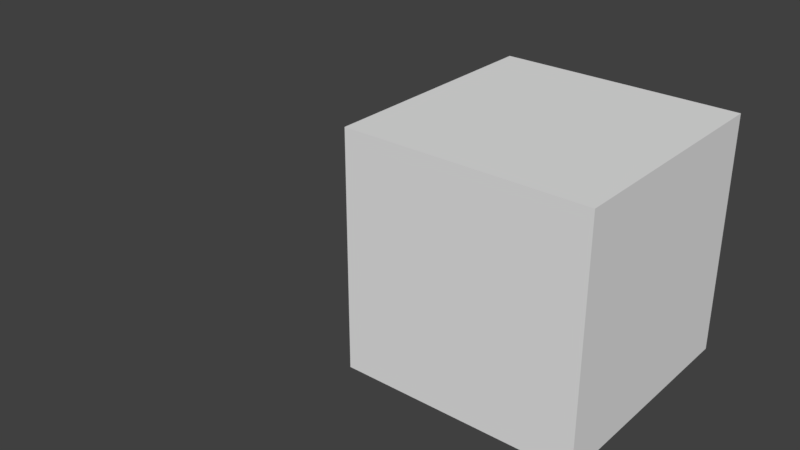 # Source: drag_axis_w_detents.test.blend  (saved by Blender 2.78.0; exported with 4.5.12 LTS)
import bpy
from mathutils import Matrix  # noqa: F401  (used for matrix-valued properties, if any)

bpy.ops.wm.read_factory_settings(use_empty=True)
scene = bpy.context.scene
scene.name = 'Scene'

# ---- collections
col_collection_1 = bpy.data.collections.new('Collection 1'); scene.collection.children.link(col_collection_1)
col_collection_1.hide_render = True
col_collection_1.hide_viewport = True
col_collection_2 = bpy.data.collections.new('Collection 2'); scene.collection.children.link(col_collection_2)
col_collection_2.hide_render = True
col_collection_2.hide_viewport = True
col_collection_3 = bpy.data.collections.new('Collection 3'); scene.collection.children.link(col_collection_3)
col_collection_3.hide_render = True
col_collection_3.hide_viewport = True
col_collection_4 = bpy.data.collections.new('Collection 4'); scene.collection.children.link(col_collection_4)
col_collection_4.hide_render = True
col_collection_4.hide_viewport = True
col_collection_5 = bpy.data.collections.new('Collection 5'); scene.collection.children.link(col_collection_5)
col_collection_5.hide_render = True
col_collection_5.hide_viewport = True
col_collection_6 = bpy.data.collections.new('Collection 6'); scene.collection.children.link(col_collection_6)
col_collection_6.hide_render = True
col_collection_6.hide_viewport = True
col_collection_7 = bpy.data.collections.new('Collection 7'); scene.collection.children.link(col_collection_7)
col_collection_7.hide_render = True
col_collection_7.hide_viewport = True
col_collection_8 = bpy.data.collections.new('Collection 8'); scene.collection.children.link(col_collection_8)
col_collection_8.hide_render = True
col_collection_8.hide_viewport = True
col_collection_9 = bpy.data.collections.new('Collection 9'); scene.collection.children.link(col_collection_9)

# ---- materials (node trees are filled in below, after node groups)
mat_material = bpy.data.materials.new('Material')
mat_material.alpha_threshold = 0.0
mat_material.use_transparent_shadow = False
mat_material.roughness = 0.5

# ---- material node trees

# ---- world
world_world = bpy.data.worlds.new('World'); scene.world = world_world
world_world.color = (0.05088, 0.05088, 0.05088)
world_world.use_sun_shadow = False
world_world.sun_shadow_jitter_overblur = 0.0
world_world.cycles.sampling_method = 'MANUAL'

# ---- meshes
me_cube_000 = bpy.data.meshes.new('Cube.000')
me_cube_000.from_pydata([(-1.0, -1.0, -1.0), (-1.0, -1.0, 1.0), (-1.0, 1.0, -1.0), (-1.0, 1.0, 1.0), (1.0, -1.0, -1.0), (1.0, -1.0, 1.0), (1.0, 1.0, -1.0), (1.0, 1.0, 1.0)], [], [(0, 1, 3, 2), (2, 3, 7, 6), (6, 7, 5, 4), (4, 5, 1, 0), (2, 6, 4, 0), (7, 3, 1, 5)])
me_cube_000.materials.append(mat_material)
me_cube_000.use_remesh_preserve_volume = False
me_cube_000.use_remesh_preserve_attributes = False
me_cube_000.use_mirror_vertex_groups = False
me_cube_000.update()
me_cube_002 = bpy.data.meshes.new('Cube.002')
me_cube_002.from_pydata([(-1.0, -1.0, -1.0), (-1.0, -1.0, 1.0), (-1.0, 1.0, -1.0), (-1.0, 1.0, 1.0), (1.0, -1.0, -1.0), (1.0, -1.0, 1.0), (1.0, 1.0, -1.0), (1.0, 1.0, 1.0)], [], [(0, 1, 3, 2), (2, 3, 7, 6), (6, 7, 5, 4), (4, 5, 1, 0), (2, 6, 4, 0), (7, 3, 1, 5)])
me_cube_002.materials.append(mat_material)
me_cube_002.use_remesh_preserve_volume = False
me_cube_002.use_remesh_preserve_attributes = False
me_cube_002.use_mirror_vertex_groups = False
me_cube_002.update()
me_cube_003 = bpy.data.meshes.new('Cube.003')
me_cube_003.from_pydata([(-1.0, -1.0, -1.0), (-1.0, -1.0, 1.0), (-1.0, 1.0, -1.0), (-1.0, 1.0, 1.0), (1.0, -1.0, -1.0), (1.0, -1.0, 1.0), (1.0, 1.0, -1.0), (1.0, 1.0, 1.0)], [], [(0, 1, 3, 2), (2, 3, 7, 6), (6, 7, 5, 4), (4, 5, 1, 0), (2, 6, 4, 0), (7, 3, 1, 5)])
me_cube_003.materials.append(mat_material)
me_cube_003.use_remesh_preserve_volume = False
me_cube_003.use_remesh_preserve_attributes = False
me_cube_003.use_mirror_vertex_groups = False
me_cube_003.update()
me_cube_004 = bpy.data.meshes.new('Cube.004')
me_cube_004.from_pydata([(-1.0, -1.0, -1.0), (-1.0, -1.0, 1.0), (-1.0, 1.0, -1.0), (-1.0, 1.0, 1.0), (1.0, -1.0, -1.0), (1.0, -1.0, 1.0), (1.0, 1.0, -1.0), (1.0, 1.0, 1.0)], [], [(0, 1, 3, 2), (2, 3, 7, 6), (6, 7, 5, 4), (4, 5, 1, 0), (2, 6, 4, 0), (7, 3, 1, 5)])
me_cube_004.materials.append(mat_material)
me_cube_004.use_remesh_preserve_volume = False
me_cube_004.use_remesh_preserve_attributes = False
me_cube_004.use_mirror_vertex_groups = False
me_cube_004.update()
me_cube_005 = bpy.data.meshes.new('Cube.005')
me_cube_005.from_pydata([(-1.0, -1.0, -1.0), (-1.0, -1.0, 1.0), (-1.0, 1.0, -1.0), (-1.0, 1.0, 1.0), (1.0, -1.0, -1.0), (1.0, -1.0, 1.0), (1.0, 1.0, -1.0), (1.0, 1.0, 1.0)], [], [(0, 1, 3, 2), (2, 3, 7, 6), (6, 7, 5, 4), (4, 5, 1, 0), (2, 6, 4, 0), (7, 3, 1, 5)])
me_cube_005.materials.append(mat_material)
me_cube_005.use_remesh_preserve_volume = False
me_cube_005.use_remesh_preserve_attributes = False
me_cube_005.use_mirror_vertex_groups = False
me_cube_005.update()
me_cube = bpy.data.meshes.new('Cube')
me_cube.from_pydata([(-1.0, -1.0, -1.0), (-1.0, -1.0, 1.0), (-1.0, 1.0, -1.0), (-1.0, 1.0, 1.0), (1.0, -1.0, -1.0), (1.0, -1.0, 1.0), (1.0, 1.0, -1.0), (1.0, 1.0, 1.0)], [], [(0, 1, 3, 2), (2, 3, 7, 6), (6, 7, 5, 4), (4, 5, 1, 0), (2, 6, 4, 0), (7, 3, 1, 5)])
me_cube.materials.append(mat_material)
me_cube.use_remesh_preserve_volume = False
me_cube.use_remesh_preserve_attributes = False
me_cube.use_mirror_vertex_groups = False
me_cube.update()
me_cube_006 = bpy.data.meshes.new('Cube.006')
me_cube_006.from_pydata([(-1.0, -1.0, -1.0), (-1.0, -1.0, 1.0), (-1.0, 1.0, -1.0), (-1.0, 1.0, 1.0), (1.0, -1.0, -1.0), (1.0, -1.0, 1.0), (1.0, 1.0, -1.0), (1.0, 1.0, 1.0)], [], [(0, 1, 3, 2), (2, 3, 7, 6), (6, 7, 5, 4), (4, 5, 1, 0), (2, 6, 4, 0), (7, 3, 1, 5)])
me_cube_006.materials.append(mat_material)
me_cube_006.use_remesh_preserve_volume = False
me_cube_006.use_remesh_preserve_attributes = False
me_cube_006.use_mirror_vertex_groups = False
me_cube_006.update()
me_cube_007 = bpy.data.meshes.new('Cube.007')
me_cube_007.from_pydata([(-1.0, -1.0, -1.0), (-1.0, -1.0, 1.0), (-1.0, 1.0, -1.0), (-1.0, 1.0, 1.0), (1.0, -1.0, -1.0), (1.0, -1.0, 1.0), (1.0, 1.0, -1.0), (1.0, 1.0, 1.0)], [], [(0, 1, 3, 2), (2, 3, 7, 6), (6, 7, 5, 4), (4, 5, 1, 0), (2, 6, 4, 0), (7, 3, 1, 5)])
me_cube_007.materials.append(mat_material)
me_cube_007.use_remesh_preserve_volume = False
me_cube_007.use_remesh_preserve_attributes = False
me_cube_007.use_mirror_vertex_groups = False
me_cube_007.update()
me_cube_008 = bpy.data.meshes.new('Cube.008')
me_cube_008.from_pydata([(-1.0, -1.0, -1.0), (-1.0, -1.0, 1.0), (-1.0, 1.0, -1.0), (-1.0, 1.0, 1.0), (1.0, -1.0, -1.0), (1.0, -1.0, 1.0), (1.0, 1.0, -1.0), (1.0, 1.0, 1.0)], [], [(0, 1, 3, 2), (2, 3, 7, 6), (6, 7, 5, 4), (4, 5, 1, 0), (2, 6, 4, 0), (7, 3, 1, 5)])
me_cube_008.materials.append(mat_material)
me_cube_008.use_remesh_preserve_volume = False
me_cube_008.use_remesh_preserve_attributes = False
me_cube_008.use_mirror_vertex_groups = False
me_cube_008.update()
me_cube_001 = bpy.data.meshes.new('Cube.001')
me_cube_001.from_pydata([(-1.0, -1.0, -1.0), (-1.0, -1.0, 1.0), (-1.0, 1.0, -1.0), (-1.0, 1.0, 1.0), (1.0, -1.0, -1.0), (1.0, -1.0, 1.0), (1.0, 1.0, -1.0), (1.0, 1.0, 1.0)], [], [(0, 1, 3, 2), (2, 3, 7, 6), (6, 7, 5, 4), (4, 5, 1, 0), (2, 6, 4, 0), (7, 3, 1, 5)])
me_cube_001.materials.append(mat_material)
me_cube_001.use_remesh_preserve_volume = False
me_cube_001.use_remesh_preserve_attributes = False
me_cube_001.use_mirror_vertex_groups = False
me_cube_001.update()

# ---- objects
ob_01_parent_driven_by_two_datarefs = bpy.data.objects.new('01_parent_driven_by_two_datarefs', None)
ob_empty_define_drag_axis_001 = bpy.data.objects.new('Empty_define_drag_axis.001', None)
ob_cube_define_detent_axis_001 = bpy.data.objects.new('Cube_define_detent_axis.001', me_cube_000)
ob_02_parent_has_three_non_clamping_keyframes = bpy.data.objects.new('02_parent_has_three_non_clamping_keyframes', None)
ob_empty_define_drag_axis_002 = bpy.data.objects.new('Empty_define_drag_axis.002', None)
ob_cube_define_detent_axis_002 = bpy.data.objects.new('Cube_define_detent_axis.002', me_cube_002)
ob_03_translation_bone_driven_by_two_datarefs = bpy.data.objects.new('03_translation_bone_driven_by_two_datarefs', None)
ob_empty_define_drag_axis_003 = bpy.data.objects.new('Empty_define_drag_axis.003', None)
ob_cube_define_detent_axis_003 = bpy.data.objects.new('Cube_define_detent_axis.003', me_cube_003)
ob_04_translation_bone_has_three_non_clamping_keyframes = bpy.data.objects.new('04_translation_bone_has_three_non_clamping_keyframes', None)
ob_empty_define_drag_axis_004 = bpy.data.objects.new('Empty_define_drag_axis.004', None)
ob_cube_define_detent_axis_004 = bpy.data.objects.new('Cube_define_detent_axis.004', me_cube_004)
ob_05_translation_bone_not_a_leaf = bpy.data.objects.new('05_translation_bone_not_a_leaf', None)
ob_empty_define_drag_axis_005 = bpy.data.objects.new('Empty_define_drag_axis.005', None)
ob_cube_define_detent_axis_005 = bpy.data.objects.new('Cube_define_detent_axis.005', me_cube_005)
ob_cube_define_detent_axis_no_longer_a_leaf = bpy.data.objects.new('Cube_define_detent_axis_no_longer_a_leaf', me_cube)
ob_06_translation_bone_has_non_anim_parent = bpy.data.objects.new('06_translation_bone_has_non_anim_parent', None)
ob_empty_define_drag_axis_006 = bpy.data.objects.new('Empty_define_drag_axis.006', None)
ob_cube_define_detent_axis_006 = bpy.data.objects.new('Cube_define_detent_axis.006', me_cube_006)
ob_07_translation_bone_does_not_start_or_end_at_origin = bpy.data.objects.new('07_translation_bone_does_not_start_or_end_at_origin', None)
ob_empty_define_drag_axis_007 = bpy.data.objects.new('Empty_define_drag_axis.007', None)
ob_cube_define_detent_axis_007 = bpy.data.objects.new('Cube_define_detent_axis.007', me_cube_007)
ob_08_translation_bone_pos_not_both_zero = bpy.data.objects.new('08_translation_bone_pos_not_both_zero', None)
ob_empty_define_drag_axis_008 = bpy.data.objects.new('Empty_define_drag_axis.008', None)
ob_cube_define_detent_axis_008 = bpy.data.objects.new('Cube_define_detent_axis.008', me_cube_008)
ob_09_known_good_drag_axis_w_detents = bpy.data.objects.new('09_known_good_drag_axis_w_detents', None)
ob_empty_define_drag_axis = bpy.data.objects.new('Empty_define_drag_axis', None)
ob_cube_define_detent_axis = bpy.data.objects.new('Cube_define_detent_axis', me_cube_001)

# ---- transforms, parenting, visibility, modifiers, constraints
ob_01_parent_driven_by_two_datarefs.location = (0.0, 0.0, 0.0)
ob_01_parent_driven_by_two_datarefs.empty_image_offset = (0.0, 0.0)
ob_01_parent_driven_by_two_datarefs.lineart.crease_threshold = 0.0
ob_empty_define_drag_axis_001.parent = ob_01_parent_driven_by_two_datarefs
ob_empty_define_drag_axis_001.location = (2.0, 0.0, 0.0)
ob_empty_define_drag_axis_001.empty_image_offset = (0.0, 0.0)
ob_empty_define_drag_axis_001.lineart.crease_threshold = 0.0
ob_cube_define_detent_axis_001.parent = ob_empty_define_drag_axis_001
ob_cube_define_detent_axis_001.location = (0.0, 0.8, 0.0)
ob_cube_define_detent_axis_001.lineart.crease_threshold = 0.0
ob_02_parent_has_three_non_clamping_keyframes.location = (0.0, 0.0, 0.0)
ob_02_parent_has_three_non_clamping_keyframes.empty_image_offset = (0.0, 0.0)
ob_02_parent_has_three_non_clamping_keyframes.lineart.crease_threshold = 0.0
ob_empty_define_drag_axis_002.parent = ob_02_parent_has_three_non_clamping_keyframes
ob_empty_define_drag_axis_002.location = (1.0, 0.0, 0.0)
ob_empty_define_drag_axis_002.empty_image_offset = (0.0, 0.0)
ob_empty_define_drag_axis_002.lineart.crease_threshold = 0.0
ob_cube_define_detent_axis_002.parent = ob_empty_define_drag_axis_002
ob_cube_define_detent_axis_002.location = (0.0, 0.8, 0.0)
ob_cube_define_detent_axis_002.lineart.crease_threshold = 0.0
ob_03_translation_bone_driven_by_two_datarefs.location = (0.0, 0.0, 0.0)
ob_03_translation_bone_driven_by_two_datarefs.empty_image_offset = (0.0, 0.0)
ob_03_translation_bone_driven_by_two_datarefs.lineart.crease_threshold = 0.0
ob_empty_define_drag_axis_003.parent = ob_03_translation_bone_driven_by_two_datarefs
ob_empty_define_drag_axis_003.location = (2.0, 0.0, 0.0)
ob_empty_define_drag_axis_003.empty_image_offset = (0.0, 0.0)
ob_empty_define_drag_axis_003.lineart.crease_threshold = 0.0
ob_cube_define_detent_axis_003.parent = ob_empty_define_drag_axis_003
ob_cube_define_detent_axis_003.location = (0.0, 0.8, 0.0)
ob_cube_define_detent_axis_003.lineart.crease_threshold = 0.0
ob_04_translation_bone_has_three_non_clamping_keyframes.location = (0.0, 0.0, 0.0)
ob_04_translation_bone_has_three_non_clamping_keyframes.empty_image_offset = (0.0, 0.0)
ob_04_translation_bone_has_three_non_clamping_keyframes.lineart.crease_threshold = 0.0
ob_empty_define_drag_axis_004.parent = ob_04_translation_bone_has_three_non_clamping_keyframes
ob_empty_define_drag_axis_004.location = (2.0, 0.0, 0.0)
ob_empty_define_drag_axis_004.empty_image_offset = (0.0, 0.0)
ob_empty_define_drag_axis_004.lineart.crease_threshold = 0.0
ob_cube_define_detent_axis_004.parent = ob_empty_define_drag_axis_004
ob_cube_define_detent_axis_004.location = (0.0, 0.4, 0.0)
ob_cube_define_detent_axis_004.lineart.crease_threshold = 0.0
ob_05_translation_bone_not_a_leaf.location = (0.0, 0.0, 0.0)
ob_05_translation_bone_not_a_leaf.empty_image_offset = (0.0, 0.0)
ob_05_translation_bone_not_a_leaf.lineart.crease_threshold = 0.0
ob_empty_define_drag_axis_005.parent = ob_05_translation_bone_not_a_leaf
ob_empty_define_drag_axis_005.location = (2.0, 0.0, 0.0)
ob_empty_define_drag_axis_005.empty_image_offset = (0.0, 0.0)
ob_empty_define_drag_axis_005.lineart.crease_threshold = 0.0
ob_cube_define_detent_axis_005.parent = ob_empty_define_drag_axis_005
ob_cube_define_detent_axis_005.location = (0.0, 0.8, 0.0)
ob_cube_define_detent_axis_005.lineart.crease_threshold = 0.0
ob_cube_define_detent_axis_no_longer_a_leaf.parent = ob_cube_define_detent_axis_005
ob_cube_define_detent_axis_no_longer_a_leaf.location = (0.0, 0.0, 0.0)
ob_cube_define_detent_axis_no_longer_a_leaf.lineart.crease_threshold = 0.0
ob_06_translation_bone_has_non_anim_parent.location = (0.0, 0.0, 0.0)
ob_06_translation_bone_has_non_anim_parent.empty_image_offset = (0.0, 0.0)
ob_06_translation_bone_has_non_anim_parent.lineart.crease_threshold = 0.0
ob_empty_define_drag_axis_006.parent = ob_06_translation_bone_has_non_anim_parent
ob_empty_define_drag_axis_006.location = (0.0, 0.0, 0.0)
ob_empty_define_drag_axis_006.empty_image_offset = (0.0, 0.0)
ob_empty_define_drag_axis_006.lineart.crease_threshold = 0.0
ob_cube_define_detent_axis_006.parent = ob_empty_define_drag_axis_006
ob_cube_define_detent_axis_006.location = (0.0, 0.8, 0.0)
ob_cube_define_detent_axis_006.lineart.crease_threshold = 0.0
ob_07_translation_bone_does_not_start_or_end_at_origin.location = (0.0, 0.0, 0.0)
ob_07_translation_bone_does_not_start_or_end_at_origin.empty_image_offset = (0.0, 0.0)
ob_07_translation_bone_does_not_start_or_end_at_origin.lineart.crease_threshold = 0.0
ob_empty_define_drag_axis_007.parent = ob_07_translation_bone_does_not_start_or_end_at_origin
ob_empty_define_drag_axis_007.location = (2.0, 0.0, 0.0)
ob_empty_define_drag_axis_007.empty_image_offset = (0.0, 0.0)
ob_empty_define_drag_axis_007.lineart.crease_threshold = 0.0
ob_cube_define_detent_axis_007.parent = ob_empty_define_drag_axis_007
ob_cube_define_detent_axis_007.location = (1.999, 0.0, 0.0)
ob_cube_define_detent_axis_007.lineart.crease_threshold = 0.0
ob_08_translation_bone_pos_not_both_zero.location = (0.0, 0.0, 0.0)
ob_08_translation_bone_pos_not_both_zero.empty_image_offset = (0.0, 0.0)
ob_08_translation_bone_pos_not_both_zero.lineart.crease_threshold = 0.0
ob_empty_define_drag_axis_008.parent = ob_08_translation_bone_pos_not_both_zero
ob_empty_define_drag_axis_008.location = (2.0, 0.0, 0.0)
ob_empty_define_drag_axis_008.empty_image_offset = (0.0, 0.0)
ob_empty_define_drag_axis_008.lineart.crease_threshold = 0.0
ob_cube_define_detent_axis_008.parent = ob_empty_define_drag_axis_008
ob_cube_define_detent_axis_008.location = (0.0, 0.0, 0.0)
ob_cube_define_detent_axis_008.lineart.crease_threshold = 0.0
ob_09_known_good_drag_axis_w_detents.location = (0.0, 0.0, 0.0)
ob_09_known_good_drag_axis_w_detents.empty_image_offset = (0.0, 0.0)
ob_09_known_good_drag_axis_w_detents.lineart.crease_threshold = 0.0
ob_empty_define_drag_axis.parent = ob_09_known_good_drag_axis_w_detents
ob_empty_define_drag_axis.location = (2.0, 0.0, 0.0)
ob_empty_define_drag_axis.empty_image_offset = (0.0, 0.0)
ob_empty_define_drag_axis.lineart.crease_threshold = 0.0
ob_cube_define_detent_axis.parent = ob_empty_define_drag_axis
ob_cube_define_detent_axis.location = (0.0, 0.8, 0.0)
ob_cube_define_detent_axis.lineart.crease_threshold = 0.0

# ---- collection membership
col_collection_1.objects.link(ob_01_parent_driven_by_two_datarefs)
col_collection_1.objects.link(ob_empty_define_drag_axis_001)
col_collection_1.objects.link(ob_cube_define_detent_axis_001)
col_collection_2.objects.link(ob_02_parent_has_three_non_clamping_keyframes)
col_collection_2.objects.link(ob_empty_define_drag_axis_002)
col_collection_2.objects.link(ob_cube_define_detent_axis_002)
col_collection_3.objects.link(ob_03_translation_bone_driven_by_two_datarefs)
col_collection_3.objects.link(ob_empty_define_drag_axis_003)
col_collection_3.objects.link(ob_cube_define_detent_axis_003)
col_collection_4.objects.link(ob_04_translation_bone_has_three_non_clamping_keyframes)
col_collection_4.objects.link(ob_empty_define_drag_axis_004)
col_collection_4.objects.link(ob_cube_define_detent_axis_004)
col_collection_5.objects.link(ob_05_translation_bone_not_a_leaf)
col_collection_5.objects.link(ob_empty_define_drag_axis_005)
col_collection_5.objects.link(ob_cube_define_detent_axis_005)
col_collection_5.objects.link(ob_cube_define_detent_axis_no_longer_a_leaf)
col_collection_6.objects.link(ob_06_translation_bone_has_non_anim_parent)
col_collection_6.objects.link(ob_empty_define_drag_axis_006)
col_collection_6.objects.link(ob_cube_define_detent_axis_006)
col_collection_7.objects.link(ob_07_translation_bone_does_not_start_or_end_at_origin)
col_collection_7.objects.link(ob_empty_define_drag_axis_007)
col_collection_7.objects.link(ob_cube_define_detent_axis_007)
col_collection_8.objects.link(ob_08_translation_bone_pos_not_both_zero)
col_collection_8.objects.link(ob_empty_define_drag_axis_008)
col_collection_8.objects.link(ob_cube_define_detent_axis_008)
col_collection_9.objects.link(ob_09_known_good_drag_axis_w_detents)
col_collection_9.objects.link(ob_empty_define_drag_axis)
col_collection_9.objects.link(ob_cube_define_detent_axis)

# ---- scene / render settings (as saved in the file)
scene.frame_start = 1; scene.frame_end = 250; scene.frame_set(2)
scene.render.engine = 'BLENDER_EEVEE_NEXT'
scene.render.resolution_percentage = 50
scene.render.dither_intensity = 0.0
scene.cycles.use_denoising = False
scene.cycles.samples = 128
scene.cycles.sampling_pattern = 'TABULATED_SOBOL'
scene.cycles.light_sampling_threshold = 0.0
scene.cycles.use_adaptive_sampling = False
scene.cycles.use_light_tree = False
scene.cycles.blur_glossy = 0.0
scene.cycles.sample_clamp_indirect = 0.0
scene.view_settings.view_transform = 'Standard'
bpy.context.view_layer.update()

# ---- added for rendering (the .blend has no active camera and no usable light): camera, sun
cam_auto = bpy.data.cameras.new('AutoCamera')
cam_auto.lens = 50.0
cam_auto.sensor_width = 36.0
cam_auto.clip_end = 1000.0
ob_auto_camera = bpy.data.objects.new('AutoCamera', cam_auto)
scene.collection.objects.link(ob_auto_camera)
ob_auto_camera.location = (5.88182, -5.45818, 3.90546)
ob_auto_camera.rotation_euler = (1.09748, -7.21219e-08, 0.694738)
scene.camera = ob_auto_camera
light_auto_sun = bpy.data.lights.new('AutoSun', 'SUN')
light_auto_sun.energy = 3.0
light_auto_sun.angle = 0.0523599
ob_auto_sun = bpy.data.objects.new('AutoSun', light_auto_sun)
scene.collection.objects.link(ob_auto_sun)
ob_auto_sun.rotation_euler = (0.872665, 0.174533, 0.523599)
bpy.context.view_layer.update()
